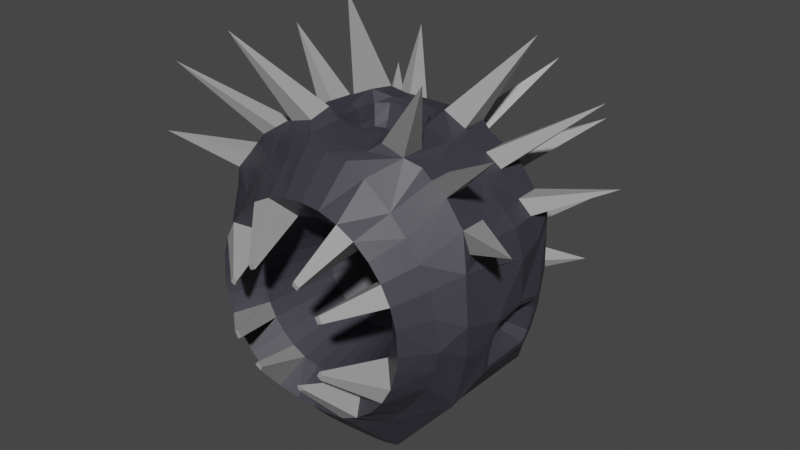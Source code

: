 # Source: spikedchassismodel.blend  (saved by Blender 3.5.10; exported with 4.5.12 LTS)
import bpy
from mathutils import Matrix  # noqa: F401  (used for matrix-valued properties, if any)

bpy.ops.wm.read_factory_settings(use_empty=True)
scene = bpy.context.scene
scene.name = 'Scene'

# ---- collections
col_collection = bpy.data.collections.new('Collection'); scene.collection.children.link(col_collection)

# ---- materials (node trees are filled in below, after node groups)
mat_body = bpy.data.materials.new('Body')
mat_body.use_transparent_shadow = False
mat_trim = bpy.data.materials.new('Trim')
mat_trim.use_transparent_shadow = False
mat_highlight = bpy.data.materials.new('Highlight')
mat_highlight.use_transparent_shadow = False

# ---- material node trees
mat_body.use_nodes = True; mat_body.node_tree.nodes.clear()
_N = mat_body.node_tree.nodes; _L = mat_body.node_tree.links
n0 = _N.new('ShaderNodeBsdfPrincipled'); n0.name = 'Principled BSDF'; n0.location = (10, 300)
n0.distribution = 'GGX'
n0.subsurface_method = 'RANDOM_WALK_SKIN'
n0.inputs[0].default_value = (0.04034, 0.03863, 0.05221, 1.0)
n0.inputs[3].default_value = 1.45
n0.inputs[27].default_value = (0.0, 0.0, 0.0, 1.0)
n0.inputs[28].default_value = 1.0
n1 = _N.new('ShaderNodeOutputMaterial'); n1.name = 'Material Output'; n1.location = (300, 300)
_L.new(n0.outputs[0], n1.inputs[0])
n1.is_active_output = True
mat_trim.use_nodes = True; mat_trim.node_tree.nodes.clear()
_N = mat_trim.node_tree.nodes; _L = mat_trim.node_tree.links
n0 = _N.new('ShaderNodeBsdfPrincipled'); n0.name = 'Principled BSDF'; n0.location = (10, 300)
n0.distribution = 'GGX'
n0.subsurface_method = 'RANDOM_WALK_SKIN'
n0.inputs[0].default_value = (0.3506, 0.3506, 0.3506, 1.0)
n0.inputs[3].default_value = 1.45
n0.inputs[27].default_value = (0.0, 0.0, 0.0, 1.0)
n0.inputs[28].default_value = 1.0
n1 = _N.new('ShaderNodeOutputMaterial'); n1.name = 'Material Output'; n1.location = (300, 300)
_L.new(n0.outputs[0], n1.inputs[0])
n1.is_active_output = True
mat_highlight.use_nodes = True; mat_highlight.node_tree.nodes.clear()
_N = mat_highlight.node_tree.nodes; _L = mat_highlight.node_tree.links
n0 = _N.new('ShaderNodeBsdfPrincipled'); n0.name = 'Principled BSDF'; n0.location = (10, 300)
n0.distribution = 'GGX'
n0.subsurface_method = 'RANDOM_WALK_SKIN'
n0.inputs[0].default_value = (0.003476, 0.0, 0.8, 1.0)
n0.inputs[3].default_value = 1.45
n0.inputs[27].default_value = (0.0, 0.0, 0.0, 1.0)
n0.inputs[28].default_value = 1.0
n1 = _N.new('ShaderNodeOutputMaterial'); n1.name = 'Material Output'; n1.location = (300, 300)
_L.new(n0.outputs[0], n1.inputs[0])
n1.is_active_output = True

# ---- world
world_world = bpy.data.worlds.new('World'); scene.world = world_world
world_world.use_nodes = True; world_world.node_tree.nodes.clear()
_N = world_world.node_tree.nodes; _L = world_world.node_tree.links
n0 = _N.new('ShaderNodeOutputWorld'); n0.name = 'World Output'; n0.location = (300, 300)
n1 = _N.new('ShaderNodeBackground'); n1.name = 'Background'; n1.location = (10, 300)
n1.inputs[0].default_value = (0.05088, 0.05088, 0.05088, 1.0)
_L.new(n1.outputs[0], n0.inputs[0])
n0.is_active_output = True
world_world.color = (0.05088, 0.05088, 0.05088)
world_world.use_sun_shadow = False
world_world.sun_shadow_jitter_overblur = 0.0

# ---- meshes
me_cylinder = bpy.data.meshes.new('Cylinder')
me_cylinder.from_pydata([(-0.0009031, -0.5736, 1.134), (-0.0009031, -0.6261, 0.6733), (-0.9358, -0.5833, 0.03332), (-0.5895, -0.6261, 0.0647), (-0.8988, -0.5809, 0.2597), (-0.5781, -0.6261, 0.193), (-0.8431, -0.5779, 0.4328), (-0.5441, -0.6261, 0.3049), (-0.7605, -0.5742, 0.5905), (-0.489, -0.6261, 0.4081), (-0.6518, -0.5736, 0.7348), (-0.4148, -0.6261, 0.4985), (-0.5266, -0.5736, 0.8681), (-0.3243, -0.6261, 0.5728), (-0.3204, -0.5736, 1.038), (-0.2211, -0.6261, 0.6279), (-0.173, -0.5736, 1.116), (-0.1092, -0.6261, 0.6619), (-0.0009031, -0.4634, 1.161), (-0.8528, -0.1293, -0.07301), (-0.8683, -0.1291, 0.02564), (-0.8756, -0.11, 0.08145), (-0.9313, -0.3695, 0.7992), (-0.7923, -0.3584, 0.9734), (-0.5899, -0.343, 1.109), (-0.4799, -0.3898, 1.16), (-0.2387, -0.4634, 1.161), (-0.0009031, -0.8106, 0.8666), (-0.7828, -0.8106, 0.04458), (-0.7676, -0.8106, 0.2307), (-0.7227, -0.8106, 0.3789), (-0.6497, -0.8106, 0.5155), (-0.5514, -0.8106, 0.6352), (-0.4317, -0.8106, 0.7335), (-0.2951, -0.8106, 0.8065), (-0.1469, -0.8106, 0.8514), (-0.0009776, 0.04257, 0.3187), (-0.2422, 0.04257, 0.08083), (-0.2375, 0.04257, 0.1238), (-0.2237, 0.04257, 0.1692), (-0.2014, 0.04257, 0.2111), (-0.1712, 0.04257, 0.2478), (-0.1345, 0.04257, 0.2779), (-0.09267, 0.04257, 0.3003), (-0.04725, 0.04257, 0.3141), (-0.3786, -1.081, 0.3141), (-0.4046, -1.081, 0.2654), (-0.1773, -1.081, 0.4822), (-0.2245, -1.081, 0.457), (-0.3472, -1.081, 0.2931), (-0.3697, -1.081, 0.251), (-0.1633, -1.081, 0.4484), (-0.2042, -1.081, 0.4265), (-0.001313, -0.6362, -0.8736), (-0.0009031, -0.6055, -0.5202), (-0.8984, -0.5986, -0.118), (-0.5781, -0.6261, -0.03987), (-0.8419, -0.577, -0.2788), (-0.5441, -0.6261, -0.1518), (-0.7351, -0.5635, -0.4332), (-0.489, -0.6261, -0.255), (-0.6259, -0.5678, -0.5731), (-0.4148, -0.6261, -0.3454), (-0.5106, -0.5877, -0.7052), (-0.3243, -0.6261, -0.4196), (-0.3465, -0.6548, -0.8105), (-0.2211, -0.624, -0.4748), (-0.1722, -0.6387, -0.849), (-0.1092, -0.6119, -0.5088), (-0.001896, -0.4375, -1.074), (-0.8451, -0.1102, -0.1673), (-0.5073, -0.3745, -0.9702), (-0.4185, -0.3773, -1.075), (-0.2205, -0.4233, -1.074), (-0.0009031, -0.7707, -0.7146), (-0.7676, -0.8106, -0.07757), (-0.7227, -0.8106, -0.2258), (-0.6497, -0.8106, -0.3624), (-0.5514, -0.8106, -0.4821), (-0.4317, -0.8106, -0.5804), (-0.2951, -0.8049, -0.6534), (-0.1469, -0.7824, -0.6992), (-0.0009776, 0.04257, -0.1656), (-0.2375, 0.04257, 0.02932), (-0.2237, 0.04257, -0.01611), (-0.2014, 0.04257, -0.05798), (-0.1712, 0.04257, -0.09468), (-0.1345, 0.04257, -0.1248), (-0.09267, 0.04257, -0.1472), (-0.04725, 0.04257, -0.161), (-0.3786, -1.081, -0.1609), (-0.4046, -1.081, -0.1123), (-0.1773, -1.081, -0.3291), (-0.2245, -1.081, -0.3039), (-0.3472, -1.081, -0.14), (-0.3697, -1.081, -0.09785), (-0.1633, -1.081, -0.2953), (-0.2042, -1.081, -0.2734), (-0.4176, -0.1315, 0.1612), (-0.426, -0.1315, 0.08083), (-0.393, -0.1315, 0.2426), (-0.3529, -0.1315, 0.3176), (-0.2989, -0.1315, 0.3833), (-0.2332, -0.1315, 0.4373), (-0.1582, -0.1315, 0.4773), (-0.0768, -0.1315, 0.502), (-0.0009776, -0.1315, 0.5104), (-0.4176, -0.1315, -0.008071), (-0.393, -0.1315, -0.08945), (-0.3529, -0.1315, -0.1644), (-0.2989, -0.1315, -0.2302), (-0.2332, -0.1315, -0.2841), (-0.1582, -0.1315, -0.3242), (-0.0768, -0.1315, -0.3489), (-0.0009776, -0.1315, -0.3572), (-0.0009226, 0.5057, 1.162), (-0.8528, 0.1714, -0.1111), (-0.8683, 0.1712, 0.02564), (-0.8756, 0.1521, 0.08145), (-0.9308, 0.4116, 0.7985), (-0.7955, 0.4118, 0.9704), (-0.5893, 0.3851, 1.109), (-0.4841, 0.4325, 1.161), (-0.2387, 0.5051, 1.159), (-0.001313, 0.478, -1.041), (-0.8451, 0.1523, -0.1673), (-0.8093, 0.3983, -0.6128), (-0.7277, 0.3983, -0.7088), (-0.6135, 0.3983, -0.8431), (-0.4816, 0.3951, -0.9984), (-0.2202, 0.4623, -1.033), (-0.0008011, 0.5764, 1.123), (-0.7112, 0.6274, 0.1865), (-0.7049, 0.6178, 0.3794), (-0.6639, 0.6072, 0.5633), (-0.5946, 0.5981, 0.7321), (-0.5053, 0.5919, 0.8809), (-0.397, 0.5869, 1.003), (-0.2735, 0.5832, 1.094), (-0.1394, 0.5782, 1.117), (-0.0005717, 0.6578, -0.795), (-0.6621, 0.6336, -0.006555), (-0.6249, 0.6381, -0.1909), (-0.5661, 0.6429, -0.36), (-0.5027, 0.6492, -0.5051), (-0.3985, 0.6573, -0.6312), (-0.2727, 0.657, -0.7206), (-0.1388, 0.6575, -0.7762), (-1.038, -0.4335, -0.03382), (-1.063, -0.4745, 0.2143), (-1.009, -0.4343, 0.5511), (-0.8854, -0.3625, -0.5252), (-0.9673, 0.4625, -0.104), (-1.004, 0.4786, 0.2145), (-1.003, 0.4699, 0.559), (-0.8848, 0.3983, -0.5239), (-1.052, -0.252, -0.09954), (-1.081, -0.2516, 0.03016), (-1.106, -0.2101, 0.1457), (-1.009, -0.2105, -0.2942), (-1.037, 0.2941, -0.1723), (-1.082, 0.2938, 0.02993), (-1.107, 0.2523, 0.1455), (-1.01, 0.2527, -0.2924), (-1.054, -0.2081, -0.09443), (-1.08, -0.2078, 0.02492), (-1.098, -0.1773, 0.1097), (-1.019, -0.1777, -0.2522), (-1.039, 0.2502, -0.1671), (-1.081, 0.2499, 0.02473), (-1.099, 0.2195, 0.1095), (-1.02, 0.2198, -0.2523), (-0.9501, 0.02332, 0.8004), (-1.12, 0.0263, 0.5017), (-0.7806, 0.02317, 0.9791), (-0.5899, 0.02326, 1.109), (-0.54, 0.02329, 1.161), (-1.117, 0.02279, 0.1922), (-1.109, 0.02279, 0.1562), (-0.8777, 0.02307, 0.1392), (-0.3028, -0.3898, 1.211), (-0.1107, -0.4634, 1.161), (-0.3139, 0.4325, 1.213), (-0.1107, 0.5054, 1.161), (-0.4852, 0.2295, 1.162), (-0.1929, 0.303, 1.199), (-0.0008951, 0.3326, 1.196), (-0.4811, -0.2137, 1.162), (-0.1928, -0.2435, 1.197), (-0.0009031, -0.2738, 1.197), (-0.3164, 0.02327, 1.197), (-0.3029, -0.2137, 1.252), (-0.08416, -0.2738, 1.197), (-0.08413, 0.3324, 1.195), (-0.3139, 0.2295, 1.248), (-0.1412, -0.1203, 1.023), (-0.001578, -0.1203, 1.014), (0.0003141, 0.02324, 1.014), (-0.1412, 0.1666, 1.023), (-0.001579, 0.1666, 1.014), (-0.2101, 0.02325, 1.028), (-0.2101, -0.0726, 1.028), (-0.05829, -0.1203, 1.018), (-0.05829, 0.1666, 1.018), (-0.21, 0.1322, 1.028), (-0.255, -0.1201, 1.174), (-0.2549, 0.1852, 1.174), (-0.2729, 0.02326, 1.174), (-0.1696, -0.1968, 1.174), (-0.06674, -0.213, 1.174), (-0.0009031, -0.213, 1.174), (-0.1696, 0.2494, 1.174), (-0.06674, 0.2656, 1.174), (-0.0009031, 0.2656, 1.174), (-0.2419, 0.02326, 1.067), (-0.06231, -0.1666, 1.067), (-0.1554, 0.208, 1.067), (-0.0009031, 0.2161, 1.067), (-0.2329, -0.09632, 1.067), (-0.2327, 0.1587, 1.067), (-0.1554, -0.1585, 1.067), (-0.0009031, -0.1666, 1.067), (-0.06231, 0.2161, 1.067), (-0.0008011, 0.7207, 1.053), (-0.5379, 0.8489, 0.3505), (-0.5284, 0.8298, 0.4835), (-0.4988, 0.8084, 0.6106), (-0.4358, 0.7504, 0.731), (-0.3834, 0.7125, 0.8356), (-0.3174, 0.6873, 0.9547), (-0.2045, 0.7007, 1.037), (-0.1042, 0.718, 1.049), (-0.0008011, 0.9349, -0.3287), (-0.5172, 0.8656, 0.2171), (-0.4608, 0.8804, 0.08962), (-0.409, 0.8945, -0.02723), (-0.3481, 0.9082, -0.13), (-0.285, 0.9197, -0.2122), (-0.2037, 0.9282, -0.2743), (-0.1039, 0.9332, -0.3155), (-0.0008011, 0.8906, 0.9363), (-0.2679, 0.9725, 0.6035), (-0.2629, 0.9563, 0.6689), (-0.2478, 0.9403, 0.731), (-0.2232, 0.9259, 0.7881), (-0.1899, 0.9138, 0.8386), (-0.1492, 0.904, 0.8801), (-0.1028, 0.8966, 0.9109), (-0.05238, 0.8921, 0.9299), (-0.0008011, 1.049, 0.2693), (-0.2629, 0.9875, 0.5379), (-0.2478, 1.001, 0.4751), (-0.2232, 1.014, 0.4175), (-0.1899, 1.026, 0.367), (-0.1492, 1.036, 0.3255), (-0.1028, 1.043, 0.2947), (-0.05238, 1.048, 0.2757), (-0.7976, -0.6101, 1.765), (-0.8023, 0.5341, 1.779), (-0.7944, 0.2113, 0.9691), (-0.6712, 0.4096, 1.054), (-0.6753, -0.3564, 1.052), (-0.5896, 0.2031, 1.109), (-0.7915, -0.1806, 0.9724), (-0.5902, -0.161, 1.11), (-0.6751, -0.1796, 1.052), (-0.6709, 0.2102, 1.053), (-1.326, 0.5334, 1.452), (-1.321, -0.6311, 1.453), (-1.015, -0.4069, 0.6806), (-1.014, 0.4489, 0.6801), (-0.9349, 0.2163, 0.7994), (-1.072, -0.2165, 0.5421), (-0.9352, -0.1742, 0.8003), (-1.076, 0.2618, 0.5377), (-1.053, 0.02333, 0.7073), (-1.023, -0.1928, 0.6969), (-1.024, 0.235, 0.696), (-1.472, -0.642, 0.9105), (-1.477, 0.5443, 0.909), (-0.3271, -0.4084, -1.074), (-0.1112, -0.4304, -1.074), (-0.3252, 0.4411, -1.03), (-0.1108, 0.4707, -1.036), (-0.4162, 0.02274, -1.076), (-0.2808, 0.02311, -1.119), (-0.1896, 0.3256, -1.12), (-0.0007732, 0.3254, -1.12), (-0.4159, 0.2718, -1.076), (-0.2808, 0.2429, -1.115), (-0.0952, 0.3255, -1.12), (-0.0007734, -0.2842, -1.12), (-0.4166, -0.2292, -1.077), (-0.1896, -0.2846, -1.12), (-0.2808, -0.1997, -1.12), (-0.0952, -0.2843, -1.12), (-0.1354, -0.195, -0.8854), (-0.1354, 0.0229, -0.8854), (-0.0005523, 0.2383, -0.8854), (-0.0005523, 0.0229, -0.8854), (-0.2005, -0.1432, -0.8854), (-0.2005, 0.0229, -0.8854), (-0.06797, -0.1951, -0.8854), (-0.06797, 0.0229, -0.8854), (-0.1354, 0.2383, -0.8854), (-0.2005, 0.1862, -0.8854), (-0.06797, 0.2385, -0.8854), (-0.0005523, -0.1949, -0.8854), (-0.2395, 0.2131, -0.989), (-0.0006597, 0.2701, -0.9798), (-0.0006597, -0.2257, -0.9802), (-0.0812, -0.2258, -0.9825), (-0.1617, 0.2703, -0.9886), (-0.0812, 0.2702, -0.9821), (-0.2395, 0.023, -0.9759), (-0.2395, -0.1698, -0.9892), (-0.1617, -0.2258, -0.9889), (-0.2395, 0.2137, -1.095), (-0.0006597, -0.2413, -1.093), (-0.1617, 0.2822, -1.097), (-0.2395, 0.023, -1.091), (-0.2395, -0.171, -1.098), (-0.1617, -0.2406, -1.098), (-0.0006597, 0.2827, -1.093), (-0.0812, -0.2413, -1.094), (-0.0812, 0.2827, -1.094), (-0.9422, 1.263, 1.035), (-0.6082, 1.13, 1.437), (-0.1203, 0.8001, -0.5021), (-0.2355, 0.7996, -0.4167), (-0.6265, 0.7382, 0.2685), (-0.6199, 0.7238, 0.4315), (-0.0008011, 0.7976, -0.5615), (-0.5662, 0.7496, 0.1053), (-0.5831, 0.7078, 0.587), (-0.4958, 0.7593, -0.05064), (-0.5155, 0.6736, 0.7316), (-0.4375, 0.7689, -0.1907), (-0.3863, 0.7828, -0.2672), (-0.3332, 0.7935, -0.3399), (-0.9284, 1.338, 0.4263), (-0.8203, 1.355, -0.1592), (-0.4042, 1.383, -0.6497)], [], [(2, 28, 29, 4), (4, 29, 30, 6), (6, 30, 31, 8), (8, 31, 32, 10), (10, 32, 33, 12), (12, 33, 34, 14), (14, 34, 35, 16), (16, 35, 27, 0), (4, 6, 150, 149), (14, 16, 26, 180, 25), (6, 8, 22, 269, 150), (16, 0, 18, 181, 26), (8, 10, 23, 22), (10, 12, 24, 261, 23), (2, 4, 149, 148), (12, 14, 25, 24), (3, 5, 29, 28), (5, 7, 30, 29), (7, 9, 49, 50), (9, 11, 32, 31), (11, 13, 33, 32), (15, 34, 47, 51), (15, 17, 35, 34), (17, 1, 27, 35), (5, 3, 99, 98), (7, 5, 98, 100), (9, 7, 100, 101), (11, 9, 101, 102), (13, 11, 102, 103), (15, 13, 103, 104), (17, 15, 104, 105), (1, 17, 105, 106), (50, 49, 45, 46), (52, 51, 47, 48), (30, 7, 50, 46), (31, 30, 46, 45), (34, 33, 48, 47), (13, 15, 51, 52), (33, 13, 52, 48), (9, 31, 45, 49), (2, 55, 75, 28), (55, 57, 76, 75), (57, 59, 77, 76), (59, 61, 78, 77), (61, 63, 79, 78), (63, 65, 80, 79), (65, 67, 81, 80), (67, 53, 74, 81), (290, 286, 130, 283, 124, 287), (65, 72, 280, 73, 281, 69, 53, 67), (2, 148, 151, 55), (63, 71, 72, 65), (3, 28, 75, 56), (56, 75, 76, 58), (58, 95, 94, 60), (60, 77, 78, 62), (62, 78, 79, 64), (66, 96, 92, 80), (66, 80, 81, 68), (68, 81, 74, 54), (56, 107, 99, 3), (58, 108, 107, 56), (60, 109, 108, 58), (62, 110, 109, 60), (64, 111, 110, 62), (66, 112, 111, 64), (68, 113, 112, 66), (54, 114, 113, 68), (95, 91, 90, 94), (97, 93, 92, 96), (76, 91, 95, 58), (77, 90, 91, 76), (80, 92, 93, 79), (64, 97, 96, 66), (79, 93, 97, 64), (60, 94, 90, 77), (37, 38, 98, 99), (38, 39, 100, 98), (39, 40, 101, 100), (40, 41, 102, 101), (41, 42, 103, 102), (42, 43, 104, 103), (43, 44, 105, 104), (44, 36, 106, 105), (83, 37, 99, 107), (84, 83, 107, 108), (85, 84, 108, 109), (86, 85, 109, 110), (87, 86, 110, 111), (88, 87, 111, 112), (89, 88, 112, 113), (82, 89, 113, 114), (119, 270, 279), (172, 174, 259, 120, 119, 271), (266, 262, 121, 260), (175, 176, 184, 122, 121, 262), (194, 185, 123, 182), (289, 288, 129, 282), (122, 182, 123, 139, 138), (202, 196, 197, 199, 203, 198, 204, 200, 201, 195), (123, 183, 115, 131, 139), (152, 153, 133, 132), (124, 283, 130, 147, 140), (155, 152, 132, 141), (153, 154, 134, 133), (126, 155, 141, 142), (154, 270, 119, 135, 134), (127, 126, 142, 143), (119, 120, 136, 135), (128, 127, 143, 144), (120, 260, 121, 137, 136), (129, 128, 144, 145), (121, 122, 138, 137), (70, 19, 20, 21, 179, 118, 117, 116, 125), (157, 156, 148, 149), (158, 157, 149, 150), (156, 159, 151, 148), (160, 161, 153, 152), (161, 162, 154, 153), (163, 160, 152, 155), (177, 158, 150, 272, 173), (165, 164, 156, 157), (166, 165, 157, 158), (164, 167, 159, 156), (168, 169, 161, 160), (169, 170, 162, 161), (171, 168, 160, 163), (178, 166, 158, 177), (167, 171, 163, 159), (20, 19, 164, 165), (21, 20, 165, 166), (19, 70, 167, 164), (116, 117, 169, 168), (117, 118, 170, 169), (125, 116, 168, 171), (179, 21, 166, 178), (70, 125, 171, 167), (118, 179, 178, 170), (170, 178, 177, 162), (162, 177, 173, 274, 154), (214, 218, 201, 200), (222, 216, 198, 203), (24, 25, 187, 176, 175, 264), (22, 23, 263, 174, 172, 273), (276, 273, 172, 275), (187, 191, 190, 176), (180, 191, 257), (180, 26, 188, 191), (218, 220, 195, 201), (26, 181, 192, 188), (181, 18, 189, 192), (219, 214, 200, 204), (220, 215, 202, 195), (182, 122, 258), (176, 190, 194, 184), (215, 221, 196, 202), (217, 222, 203, 199), (216, 219, 204, 198), (185, 194, 206, 211), (186, 193, 212, 213), (192, 189, 210, 209), (188, 192, 209, 208), (194, 190, 207, 206), (191, 188, 208, 205), (193, 185, 211, 212), (190, 191, 205, 207), (211, 206, 219, 216), (213, 212, 222, 217), (209, 210, 221, 215), (208, 209, 215, 220), (206, 207, 214, 219), (205, 208, 220, 218), (212, 211, 216, 222), (207, 205, 218, 214), (138, 139, 231, 230), (328, 329, 238, 239), (139, 131, 223, 231), (329, 339, 342), (332, 328, 239, 232), (333, 330, 224, 233), (331, 334, 226, 225), (335, 333, 233, 234), (334, 336, 227, 226), (337, 335, 341), (135, 136, 326), (338, 337, 235, 236), (136, 137, 229, 228), (339, 338, 236, 237), (137, 138, 327), (339, 237, 342), (37, 83, 84, 85, 86, 87, 88, 89, 82, 36, 44, 43, 42, 41, 40, 39, 38), (235, 234, 251, 252), (227, 228, 245, 244), (236, 235, 252, 253), (228, 229, 246, 245), (237, 236, 253, 254), (229, 230, 247, 246), (238, 237, 254, 255), (230, 231, 248, 247), (239, 238, 255, 256), (231, 223, 240, 248), (224, 225, 242, 241), (232, 239, 256, 249), (233, 224, 241, 250), (225, 226, 243, 242), (234, 233, 250, 251), (226, 227, 244, 243), (241, 242, 243, 244, 245, 246, 247, 248, 240, 249, 256, 255, 254, 253, 252, 251, 250), (184, 194, 258), (187, 25, 257), (191, 187, 257), (25, 180, 257), (261, 265, 268), (194, 182, 258), (122, 184, 258), (261, 24, 264, 265), (120, 259, 267), (23, 261, 268), (259, 266, 267), (266, 260, 267), (260, 120, 267), (265, 263, 268), (263, 23, 268), (272, 276, 275, 173), (150, 269, 276, 272), (277, 271, 279), (274, 277, 270, 154), (173, 275, 277, 274), (275, 172, 271, 277), (273, 276, 278), (276, 269, 278), (271, 119, 279), (22, 273, 278), (270, 277, 279), (269, 22, 278), (286, 289, 282, 130), (314, 308, 305, 301), (294, 292, 284, 285), (308, 312, 304, 305), (313, 309, 298, 306), (310, 311, 302, 307), (285, 284, 288, 289), (312, 313, 306, 304), (281, 73, 293, 295), (69, 281, 295, 291), (280, 72, 292, 294), (73, 280, 294, 293), (296, 300, 301, 297), (307, 302, 303, 299), (302, 296, 297, 303), (299, 303, 306, 298), (297, 301, 305, 304), (303, 297, 304, 306), (315, 314, 301, 300), (316, 315, 300, 296), (311, 316, 296, 302), (324, 322, 316, 311), (322, 321, 315, 316), (321, 320, 314, 315), (319, 325, 313, 312), (318, 324, 311, 310), (325, 323, 309, 313), (317, 319, 312, 308), (320, 317, 308, 314), (285, 289, 317, 320), (289, 286, 319, 317), (290, 287, 323, 325), (291, 295, 324, 318), (286, 290, 325, 319), (294, 285, 320, 321), (293, 294, 321, 322), (295, 293, 322, 324), (229, 137, 327), (136, 228, 326), (227, 336, 135, 326), (138, 230, 327), (230, 229, 327), (228, 227, 326), (146, 145, 339, 329), (145, 144, 338, 339), (144, 143, 337, 338), (143, 142, 335, 337), (134, 135, 336, 334), (142, 141, 333, 335), (133, 134, 334, 331), (141, 132, 330, 333), (140, 147, 328, 332), (132, 133, 331, 330), (147, 146, 329, 328), (331, 225, 340), (224, 330, 340), (238, 329, 342), (235, 337, 341), (237, 238, 342), (234, 235, 341), (335, 234, 341), (225, 224, 340), (330, 331, 340), (284, 292, 72, 71, 151, 159, 163, 155, 126, 127, 128, 129, 288), (55, 151, 71, 63, 61, 59, 57), (282, 129, 145, 146), (265, 264, 175, 262, 266, 259, 174, 263), (193, 186, 115, 183, 123, 185), (147, 130, 282, 146)])
me_cylinder.polygons.foreach_set('material_index', [0, 0, 0, 0, 0, 0, 0, 0, 0, 0, 0, 0, 0, 0, 0, 0, 0, 0, 1, 0, 0, 1, 0, 0, 0, 0, 0, 0, 0, 0, 0, 0, 1, 1, 1, 1, 1, 1, 1, 1, 0, 0, 0, 0, 0, 0, 0, 0, 0, 0, 0, 0, 0, 0, 1, 0, 0, 1, 0, 0, 0, 0, 0, 0, 0, 0, 0, 0, 1, 1, 1, 1, 1, 1, 1, 1, 0, 0, 0, 0, 0, 0, 0, 0, 0, 0, 0, 0, 0, 0, 0, 0, 1, 0, 0, 0, 0, 0, 0, 0, 0, 0, 0, 0, 0, 0, 0, 0, 0, 0, 0, 0, 0, 0, 0, 0, 0, 0, 0, 0, 0, 0, 0, 0, 0, 0, 0, 0, 0, 0, 0, 0, 0, 0, 0, 0, 0, 0, 0, 0, 0, 0, 0, 0, 0, 0, 1, 0, 0, 0, 0, 0, 0, 1, 0, 0, 0, 0, 0, 0, 0, 0, 0, 0, 0, 0, 0, 0, 0, 0, 0, 0, 0, 0, 0, 0, 0, 1, 0, 0, 0, 0, 0, 1, 1, 0, 0, 0, 1, 1, 0, 0, 0, 0, 0, 0, 0, 0, 0, 0, 0, 0, 0, 0, 0, 0, 0, 0, 1, 1, 1, 1, 1, 1, 1, 0, 1, 1, 1, 1, 1, 1, 1, 0, 0, 1, 0, 0, 0, 1, 1, 1, 1, 1, 1, 0, 0, 0, 0, 0, 0, 0, 0, 0, 0, 0, 0, 0, 0, 0, 0, 0, 0, 0, 0, 0, 0, 0, 0, 0, 0, 0, 0, 0, 0, 0, 0, 0, 0, 0, 0, 0, 1, 1, 1, 1, 1, 1, 0, 0, 0, 0, 0, 0, 0, 0, 0, 0, 0, 1, 1, 1, 1, 1, 1, 1, 1, 1, 0, 0, 0, 0, 0, 0])
_uv = me_cylinder.uv_layers.new(name='UVMap')
_uv.uv.foreach_set('vector', [0.25, 0.5, 0.25, 1.0, 0.2188, 1.0, 0.2188, 0.5, 0.2188, 0.5, 0.2188, 1.0, 0.1875, 1.0, 0.1875, 0.5, 0.1875, 0.5, 0.1875, 1.0, 0.1562, 1.0, 0.1562, 0.5, 0.1562, 0.5, 0.1562, 1.0, 0.125, 1.0, 0.125, 0.5, 0.125, 0.5, 0.125, 1.0, 0.09375, 1.0, 0.09375, 0.5, 0.09375, 0.5, 0.09375, 1.0, 0.0625, 1.0, 0.0625, 0.5, 0.0625, 0.5, 0.0625, 1.0, 0.03125, 1.0, 0.03125, 0.5, 0.03125, 0.5, 0.03125, 1.0, 0.0, 1.0, 0.0, 0.5, 0.2188, 0.5, 0.1875, 0.5, 0.1875, 0.5, 0.2188, 0.5, 0.0625, 0.5, 0.03125, 0.5, 0.03125, 0.5, 0.04688, 0.5, 0.0625, 0.5, 0.1875, 0.5, 0.1562, 0.5, 0.1562, 0.5, 0.1719, 0.5, 0.1875, 0.5, 0.03125, 0.5, 0.0, 0.5, 0.0, 0.5, 0.01562, 0.5, 0.03125, 0.5, 0.1562, 0.5, 0.125, 0.5, 0.125, 0.5, 0.1562, 0.5, 0.125, 0.5, 0.09375, 0.5, 0.09375, 0.5, 0.1094, 0.5, 0.125, 0.5, 0.25, 0.5, 0.2188, 0.5, 0.2188, 0.5, 0.25, 0.5, 0.09375, 0.5, 0.0625, 0.5, 0.0625, 0.5, 0.09375, 0.5, 0.04219, 0.25, 0.04619, 0.2905, 0.01461, 0.2968, 0.01, 0.25, 0.04619, 0.2905, 0.05801, 0.3295, 0.02827, 0.3418, 0.01461, 0.2968, 0.05801, 0.3295, 0.07721, 0.3655, 0.07721, 0.3655, 0.05801, 0.3295, 0.07721, 0.3655, 0.1031, 0.3969, 0.08029, 0.4197, 0.05045, 0.3833, 0.1031, 0.3969, 0.1345, 0.4228, 0.1167, 0.4496, 0.08029, 0.4197, 0.1705, 0.442, 0.1582, 0.4717, 0.1582, 0.4717, 0.1705, 0.442, 0.1705, 0.442, 0.2095, 0.4538, 0.2032, 0.4854, 0.1582, 0.4717, 0.2095, 0.4538, 0.25, 0.4578, 0.25, 0.49, 0.2032, 0.4854, 0.04619, 0.2905, 0.04219, 0.25, 0.04219, 0.25, 0.04619, 0.2905, 0.05801, 0.3295, 0.04619, 0.2905, 0.04619, 0.2905, 0.05801, 0.3295, 0.07721, 0.3655, 0.05801, 0.3295, 0.05801, 0.3295, 0.07721, 0.3655, 0.1031, 0.3969, 0.07721, 0.3655, 0.07721, 0.3655, 0.1031, 0.3969, 0.1345, 0.4228, 0.1031, 0.3969, 0.1031, 0.3969, 0.1345, 0.4228, 0.1705, 0.442, 0.1345, 0.4228, 0.1345, 0.4228, 0.1705, 0.442, 0.2095, 0.4538, 0.1705, 0.442, 0.1705, 0.442, 0.2095, 0.4538, 0.25, 0.4578, 0.2095, 0.4538, 0.2095, 0.4538, 0.25, 0.4578, 0.05801, 0.3295, 0.07721, 0.3655, 0.05045, 0.3833, 0.02827, 0.3418, 0.1345, 0.4228, 0.1705, 0.442, 0.1582, 0.4717, 0.1167, 0.4496, 0.02827, 0.3418, 0.05801, 0.3295, 0.05801, 0.3295, 0.02827, 0.3418, 0.1562, 1.0, 0.1875, 1.0, 0.1875, 1.0, 0.1562, 1.0, 0.0625, 1.0, 0.09375, 1.0, 0.09375, 1.0, 0.0625, 1.0, 0.1345, 0.4228, 0.1705, 0.442, 0.1705, 0.442, 0.1345, 0.4228, 0.1167, 0.4496, 0.1345, 0.4228, 0.1345, 0.4228, 0.1167, 0.4496, 0.07721, 0.3655, 0.05045, 0.3833, 0.05045, 0.3833, 0.07721, 0.3655, 0.25, 0.5, 0.2188, 0.5, 0.2188, 1.0, 0.25, 1.0, 0.2188, 0.5, 0.1875, 0.5, 0.1875, 1.0, 0.2188, 1.0, 0.1875, 0.5, 0.1562, 0.5, 0.1562, 1.0, 0.1875, 1.0, 0.1562, 0.5, 0.125, 0.5, 0.125, 1.0, 0.1562, 1.0, 0.125, 0.5, 0.09375, 0.5, 0.09375, 1.0, 0.125, 1.0, 0.09375, 0.5, 0.0625, 0.5, 0.0625, 1.0, 0.09375, 1.0, 0.0625, 0.5, 0.03125, 0.5, 0.03125, 1.0, 0.0625, 1.0, 0.03125, 0.5, 0.0, 0.5, 0.0, 1.0, 0.03125, 1.0, 0.01562, 0.5, 0.03125, 0.5, 0.03125, 0.5, 0.01562, 0.5, 0.0, 0.5, 0.0, 0.5, 0.0625, 0.5, 0.0625, 0.5, 0.04688, 0.5, 0.03125, 0.5, 0.01562, 0.5, 0.0, 0.5, 0.0, 0.5, 0.03125, 0.5, 0.25, 0.5, 0.25, 0.5, 0.2188, 0.5, 0.2188, 0.5, 0.09375, 0.5, 0.09375, 0.5, 0.0625, 0.5, 0.0625, 0.5, 0.04219, 0.25, 0.01, 0.25, 0.01461, 0.2968, 0.04619, 0.2905, 0.04619, 0.2905, 0.01461, 0.2968, 0.02827, 0.3418, 0.05801, 0.3295, 0.05801, 0.3295, 0.05801, 0.3295, 0.07721, 0.3655, 0.07721, 0.3655, 0.07721, 0.3655, 0.05045, 0.3833, 0.08029, 0.4197, 0.1031, 0.3969, 0.1031, 0.3969, 0.08029, 0.4197, 0.1167, 0.4496, 0.1345, 0.4228, 0.1705, 0.442, 0.1705, 0.442, 0.1582, 0.4717, 0.1582, 0.4717, 0.1705, 0.442, 0.1582, 0.4717, 0.2032, 0.4854, 0.2095, 0.4538, 0.2095, 0.4538, 0.2032, 0.4854, 0.25, 0.49, 0.25, 0.4578, 0.04619, 0.2905, 0.04619, 0.2905, 0.04219, 0.25, 0.04219, 0.25, 0.05801, 0.3295, 0.05801, 0.3295, 0.04619, 0.2905, 0.04619, 0.2905, 0.07721, 0.3655, 0.07721, 0.3655, 0.05801, 0.3295, 0.05801, 0.3295, 0.1031, 0.3969, 0.1031, 0.3969, 0.07721, 0.3655, 0.07721, 0.3655, 0.1345, 0.4228, 0.1345, 0.4228, 0.1031, 0.3969, 0.1031, 0.3969, 0.1705, 0.442, 0.1705, 0.442, 0.1345, 0.4228, 0.1345, 0.4228, 0.2095, 0.4538, 0.2095, 0.4538, 0.1705, 0.442, 0.1705, 0.442, 0.25, 0.4578, 0.25, 0.4578, 0.2095, 0.4538, 0.2095, 0.4538, 0.05801, 0.3295, 0.02827, 0.3418, 0.05045, 0.3833, 0.07721, 0.3655, 0.1345, 0.4228, 0.1167, 0.4496, 0.1582, 0.4717, 0.1705, 0.442, 0.02827, 0.3418, 0.02827, 0.3418, 0.05801, 0.3295, 0.05801, 0.3295, 0.1562, 1.0, 0.1562, 1.0, 0.1875, 1.0, 0.1875, 1.0, 0.0625, 1.0, 0.0625, 1.0, 0.09375, 1.0, 0.09375, 1.0, 0.1345, 0.4228, 0.1345, 0.4228, 0.1705, 0.442, 0.1705, 0.442, 0.1167, 0.4496, 0.1167, 0.4496, 0.1345, 0.4228, 0.1345, 0.4228, 0.07721, 0.3655, 0.07721, 0.3655, 0.05045, 0.3833, 0.05045, 0.3833, 0.05013, 0.2746, 0.05378, 0.2996, 0.04619, 0.2905, 0.04219, 0.25, 0.05378, 0.2996, 0.0646, 0.3335, 0.05801, 0.3295, 0.04619, 0.2905, 0.0646, 0.3335, 0.08214, 0.3658, 0.07721, 0.3655, 0.05801, 0.3295, 0.08214, 0.3658, 0.1057, 0.3943, 0.1031, 0.3969, 0.07721, 0.3655, 0.1057, 0.3943, 0.1342, 0.4179, 0.1345, 0.4228, 0.1031, 0.3969, 0.1342, 0.4179, 0.1665, 0.4354, 0.1705, 0.442, 0.1345, 0.4228, 0.1665, 0.4354, 0.2004, 0.4462, 0.2095, 0.4538, 0.1705, 0.442, 0.2004, 0.4462, 0.2254, 0.4499, 0.25, 0.4578, 0.2095, 0.4538, 0.05378, 0.2996, 0.05013, 0.2746, 0.04219, 0.25, 0.04619, 0.2905, 0.0646, 0.3335, 0.05378, 0.2996, 0.04619, 0.2905, 0.05801, 0.3295, 0.08214, 0.3658, 0.0646, 0.3335, 0.05801, 0.3295, 0.07721, 0.3655, 0.1057, 0.3943, 0.08214, 0.3658, 0.07721, 0.3655, 0.1031, 0.3969, 0.1342, 0.4179, 0.1057, 0.3943, 0.1031, 0.3969, 0.1345, 0.4228, 0.1665, 0.4354, 0.1342, 0.4179, 0.1345, 0.4228, 0.1705, 0.442, 0.2004, 0.4462, 0.1665, 0.4354, 0.1705, 0.442, 0.2095, 0.4538, 0.2254, 0.4499, 0.2004, 0.4462, 0.2095, 0.4538, 0.25, 0.4578, 0.1562, 0.5, 0.1719, 0.5, 0.1562, 0.5, 0.1562, 0.5, 0.125, 0.5, 0.125, 0.5, 0.125, 0.5, 0.1562, 0.5, 0.1562, 0.5, 0.1094, 0.5, 0.09375, 0.5, 0.09375, 0.5, 0.1094, 0.5, 0.09375, 0.5, 0.0625, 0.5, 0.0625, 0.5, 0.0625, 0.5, 0.09375, 0.5, 0.09375, 0.5, 0.04688, 0.5, 0.03125, 0.5, 0.03125, 0.5, 0.04688, 0.5, 0.04688, 0.5, 0.0625, 0.5, 0.0625, 0.5, 0.04688, 0.5, 0.0625, 0.5, 0.04688, 0.5, 0.03125, 0.5, 0.03125, 0.5, 0.0625, 0.5, 0.01562, 0.5, 0.0, 0.5, 0.0, 0.5, 0.0, 0.5, 0.01562, 0.5, 0.03125, 0.5, 0.04688, 0.5, 0.04688, 0.5, 0.04688, 0.5, 0.03125, 0.5, 0.03125, 0.5, 0.01562, 0.5, 0.0, 0.5, 0.0, 0.5, 0.03125, 0.5, 0.25, 0.5, 0.2188, 0.5, 0.2188, 0.5, 0.25, 0.5, 0.0, 0.5, 0.01562, 0.5, 0.03125, 0.5, 0.03125, 0.5, 0.0, 0.5, 0.2188, 0.5, 0.25, 0.5, 0.25, 0.5, 0.2188, 0.5, 0.2188, 0.5, 0.1875, 0.5, 0.1875, 0.5, 0.2188, 0.5, 0.1875, 0.5, 0.2188, 0.5, 0.2188, 0.5, 0.1875, 0.5, 0.1875, 0.5, 0.1719, 0.5, 0.1562, 0.5, 0.1562, 0.5, 0.1875, 0.5, 0.1562, 0.5, 0.1875, 0.5, 0.1875, 0.5, 0.1562, 0.5, 0.1562, 0.5, 0.125, 0.5, 0.125, 0.5, 0.1562, 0.5, 0.125, 0.5, 0.1562, 0.5, 0.1562, 0.5, 0.125, 0.5, 0.125, 0.5, 0.1094, 0.5, 0.09375, 0.5, 0.09375, 0.5, 0.125, 0.5, 0.09375, 0.5, 0.125, 0.5, 0.125, 0.5, 0.09375, 0.5, 0.09375, 0.5, 0.0625, 0.5, 0.0625, 0.5, 0.09375, 0.5, 0.2251, 0.5, 0.229, 0.5, 0.2124, 0.5, 0.2011, 0.5, 0.2011, 0.5, 0.2011, 0.5, 0.2124, 0.5, 0.229, 0.5, 0.2251, 0.5, 0.2149, 0.5, 0.236, 0.5, 0.25, 0.5, 0.2188, 0.5, 0.1952, 0.5, 0.2149, 0.5, 0.2188, 0.5, 0.1875, 0.5, 0.236, 0.5, 0.2237, 0.5, 0.2188, 0.5, 0.25, 0.5, 0.236, 0.5, 0.2149, 0.5, 0.2188, 0.5, 0.25, 0.5, 0.2149, 0.5, 0.1952, 0.5, 0.1875, 0.5, 0.2188, 0.5, 0.2237, 0.5, 0.236, 0.5, 0.25, 0.5, 0.2188, 0.5, 0.1952, 0.5, 0.1952, 0.5, 0.1875, 0.5, 0.1875, 0.5, 0.1875, 0.5, 0.2129, 0.5, 0.2302, 0.5, 0.236, 0.5, 0.2149, 0.5, 0.2, 0.5, 0.2129, 0.5, 0.2149, 0.5, 0.1952, 0.5, 0.2302, 0.5, 0.225, 0.5, 0.2237, 0.5, 0.236, 0.5, 0.2302, 0.5, 0.2129, 0.5, 0.2149, 0.5, 0.236, 0.5, 0.2129, 0.5, 0.2, 0.5, 0.1952, 0.5, 0.2149, 0.5, 0.225, 0.5, 0.2302, 0.5, 0.236, 0.5, 0.2237, 0.5, 0.2, 0.5, 0.2, 0.5, 0.1952, 0.5, 0.1952, 0.5, 0.225, 0.5, 0.225, 0.5, 0.2237, 0.5, 0.2237, 0.5, 0.2124, 0.5, 0.229, 0.5, 0.2302, 0.5, 0.2129, 0.5, 0.2011, 0.5, 0.2124, 0.5, 0.2129, 0.5, 0.2, 0.5, 0.229, 0.5, 0.2251, 0.5, 0.225, 0.5, 0.2302, 0.5, 0.229, 0.5, 0.2124, 0.5, 0.2129, 0.5, 0.2302, 0.5, 0.2124, 0.5, 0.2011, 0.5, 0.2, 0.5, 0.2129, 0.5, 0.2251, 0.5, 0.229, 0.5, 0.2302, 0.5, 0.225, 0.5, 0.2011, 0.5, 0.2011, 0.5, 0.2, 0.5, 0.2, 0.5, 0.2251, 0.5, 0.2251, 0.5, 0.225, 0.5, 0.225, 0.5, 0.2011, 0.5, 0.2011, 0.5, 0.2, 0.5, 0.2, 0.5, 0.2, 0.5, 0.2, 0.5, 0.1952, 0.5, 0.1952, 0.5, 0.1952, 0.5, 0.1952, 0.5, 0.1875, 0.5, 0.1875, 0.5, 0.1875, 0.5, 0.04688, 0.5, 0.04687, 0.5, 0.04688, 0.5, 0.04688, 0.5, 0.01562, 0.5, 0.03125, 0.5, 0.03125, 0.5, 0.01562, 0.5, 0.09375, 0.5, 0.0625, 0.5, 0.0625, 0.5, 0.0625, 0.5, 0.09375, 0.5, 0.09375, 0.5, 0.1562, 0.5, 0.125, 0.5, 0.125, 0.5, 0.125, 0.5, 0.1562, 0.5, 0.1562, 0.5, 0.1719, 0.5, 0.1562, 0.5, 0.1562, 0.5, 0.1719, 0.5, 0.0625, 0.5, 0.04688, 0.5, 0.04688, 0.5, 0.0625, 0.5, 0.04688, 0.5, 0.04688, 0.5, 0.04688, 0.5, 0.04688, 0.5, 0.03125, 0.5, 0.03125, 0.5, 0.04688, 0.5, 0.04687, 0.5, 0.03125, 0.5, 0.03125, 0.5, 0.04688, 0.5, 0.03125, 0.5, 0.01562, 0.5, 0.01562, 0.5, 0.03125, 0.5, 0.01562, 0.5, 0.0, 0.5, 0.0, 0.5, 0.01562, 0.5, 0.04687, 0.5, 0.04688, 0.5, 0.04688, 0.5, 0.04688, 0.5, 0.03125, 0.5, 0.01562, 0.5, 0.01562, 0.5, 0.03125, 0.5, 0.04688, 0.5, 0.0625, 0.5, 0.04688, 0.5, 0.0625, 0.5, 0.04688, 0.5, 0.04688, 0.5, 0.0625, 0.5, 0.01562, 0.5, 0.0, 0.5, 0.0, 0.5, 0.01562, 0.5, 0.0, 0.5, 0.01562, 0.5, 0.01562, 0.5, 0.0, 0.5, 0.03125, 0.5, 0.04687, 0.5, 0.04688, 0.5, 0.03125, 0.5, 0.03125, 0.5, 0.04688, 0.5, 0.04688, 0.5, 0.03125, 0.5, 0.0, 0.5, 0.01562, 0.5, 0.01562, 0.5, 0.0, 0.5, 0.01562, 0.5, 0.0, 0.5, 0.0, 0.5, 0.01562, 0.5, 0.03125, 0.5, 0.01562, 0.5, 0.01562, 0.5, 0.03125, 0.5, 0.04688, 0.5, 0.04688, 0.5, 0.04688, 0.5, 0.04688, 0.5, 0.04688, 0.5, 0.03125, 0.5, 0.03125, 0.5, 0.04687, 0.5, 0.01562, 0.5, 0.03125, 0.5, 0.03125, 0.5, 0.01562, 0.5, 0.04688, 0.5, 0.04688, 0.5, 0.04687, 0.5, 0.04688, 0.5, 0.03125, 0.5, 0.04688, 0.5, 0.04687, 0.5, 0.03125, 0.5, 0.0, 0.5, 0.01562, 0.5, 0.01562, 0.5, 0.0, 0.5, 0.01562, 0.5, 0.0, 0.5, 0.0, 0.5, 0.01562, 0.5, 0.03125, 0.5, 0.01562, 0.5, 0.01562, 0.5, 0.03125, 0.5, 0.04688, 0.5, 0.04688, 0.5, 0.04688, 0.5, 0.04687, 0.5, 0.04687, 0.5, 0.03125, 0.5, 0.03125, 0.5, 0.04687, 0.5, 0.01562, 0.5, 0.03125, 0.5, 0.03125, 0.5, 0.01562, 0.5, 0.04688, 0.5, 0.04687, 0.5, 0.04687, 0.5, 0.04688, 0.5, 0.0625, 0.5, 0.03125, 0.5, 0.03125, 0.5, 0.0625, 0.5, 0.03125, 0.5, 0.0625, 0.5, 0.0625, 0.5, 0.03125, 0.5, 0.03125, 0.5, 0.0, 0.5, 0.0, 0.5, 0.03125, 0.5, 0.0625, 0.5, 0.09375, 0.5, 0.0625, 0.5, 0.0, 0.5, 0.03125, 0.5, 0.03125, 0.5, 0.0, 0.5, 0.2188, 0.5, 0.25, 0.5, 0.25, 0.5, 0.2188, 0.5, 0.2188, 0.5, 0.1875, 0.5, 0.1875, 0.5, 0.2188, 0.5, 0.1875, 0.5, 0.2188, 0.5, 0.2188, 0.5, 0.1875, 0.5, 0.1875, 0.5, 0.1562, 0.5, 0.1562, 0.5, 0.1875, 0.5, 0.1562, 0.5, 0.1875, 0.5, 0.1562, 0.5, 0.1562, 0.5, 0.125, 0.5, 0.1562, 0.5, 0.125, 0.5, 0.1562, 0.5, 0.1562, 0.5, 0.125, 0.5, 0.125, 0.5, 0.09375, 0.5, 0.09375, 0.5, 0.125, 0.5, 0.09375, 0.5, 0.125, 0.5, 0.125, 0.5, 0.09375, 0.5, 0.09375, 0.5, 0.0625, 0.5, 0.09375, 0.5, 0.09375, 0.5, 0.09375, 0.5, 0.09375, 0.5, 0.05013, 0.2746, 0.05378, 0.2996, 0.0646, 0.3335, 0.08214, 0.3658, 0.1057, 0.3943, 0.1342, 0.4179, 0.1665, 0.4354, 0.2004, 0.4462, 0.2254, 0.4499, 0.2254, 0.4499, 0.2004, 0.4462, 0.1665, 0.4354, 0.1342, 0.4179, 0.1057, 0.3943, 0.08214, 0.3658, 0.0646, 0.3335, 0.05378, 0.2996, 0.1562, 0.5, 0.1875, 0.5, 0.1875, 0.5, 0.1562, 0.5, 0.1562, 0.5, 0.125, 0.5, 0.125, 0.5, 0.1562, 0.5, 0.125, 0.5, 0.1562, 0.5, 0.1562, 0.5, 0.125, 0.5, 0.125, 0.5, 0.09375, 0.5, 0.09375, 0.5, 0.125, 0.5, 0.09375, 0.5, 0.125, 0.5, 0.125, 0.5, 0.09375, 0.5, 0.09375, 0.5, 0.0625, 0.5, 0.0625, 0.5, 0.09375, 0.5, 0.0625, 0.5, 0.09375, 0.5, 0.09375, 0.5, 0.0625, 0.5, 0.0625, 0.5, 0.03125, 0.5, 0.03125, 0.5, 0.0625, 0.5, 0.03125, 0.5, 0.0625, 0.5, 0.0625, 0.5, 0.03125, 0.5, 0.03125, 0.5, 0.0, 0.5, 0.0, 0.5, 0.03125, 0.5, 0.25, 0.5, 0.2188, 0.5, 0.2188, 0.5, 0.25, 0.5, 0.0, 0.5, 0.03125, 0.5, 0.03125, 0.5, 0.0, 0.5, 0.2188, 0.5, 0.25, 0.5, 0.25, 0.5, 0.2188, 0.5, 0.2188, 0.5, 0.1875, 0.5, 0.1875, 0.5, 0.2188, 0.5, 0.1875, 0.5, 0.2188, 0.5, 0.2188, 0.5, 0.1875, 0.5, 0.1875, 0.5, 0.1562, 0.5, 0.1562, 0.5, 0.1875, 0.5, 0.25, 0.5, 0.2188, 0.5, 0.1875, 0.5, 0.1562, 0.5, 0.125, 0.5, 0.09375, 0.5, 0.0625, 0.5, 0.03125, 0.5, 0.0, 0.5, 0.0, 0.5, 0.03125, 0.5, 0.0625, 0.5, 0.09375, 0.5, 0.125, 0.5, 0.1562, 0.5, 0.1875, 0.5, 0.2188, 0.5, 0.0625, 0.5, 0.04688, 0.5, 0.0625, 0.5, 0.0625, 0.5, 0.0625, 0.5, 0.0625, 0.5, 0.04688, 0.5, 0.0625, 0.5, 0.04688, 0.5, 0.0625, 0.5, 0.04688, 0.5, 0.0625, 0.5, 0.1094, 0.5, 0.1094, 0.5, 0.1094, 0.5, 0.04688, 0.5, 0.04688, 0.5, 0.04688, 0.5, 0.0625, 0.5, 0.0625, 0.5, 0.0625, 0.5, 0.1094, 0.5, 0.09375, 0.5, 0.09375, 0.5, 0.1094, 0.5, 0.125, 0.5, 0.125, 0.5, 0.125, 0.5, 0.125, 0.5, 0.1094, 0.5, 0.125, 0.5, 0.125, 0.5, 0.1094, 0.5, 0.125, 0.5, 0.1094, 0.5, 0.1094, 0.5, 0.1094, 0.5, 0.1094, 0.5, 0.125, 0.5, 0.1094, 0.5, 0.1094, 0.5, 0.125, 0.5, 0.1094, 0.5, 0.125, 0.5, 0.125, 0.5, 0.125, 0.5, 0.1875, 0.5, 0.1719, 0.5, 0.1719, 0.5, 0.1875, 0.5, 0.1875, 0.5, 0.1719, 0.5, 0.1719, 0.5, 0.1875, 0.5, 0.1719, 0.5, 0.1562, 0.5, 0.1719, 0.5, 0.1875, 0.5, 0.1719, 0.5, 0.1719, 0.5, 0.1875, 0.5, 0.1875, 0.5, 0.1719, 0.5, 0.1719, 0.5, 0.1875, 0.5, 0.1719, 0.5, 0.1562, 0.5, 0.1562, 0.5, 0.1719, 0.5, 0.1562, 0.5, 0.1719, 0.5, 0.1562, 0.5, 0.1719, 0.5, 0.1719, 0.5, 0.1719, 0.5, 0.1562, 0.5, 0.1562, 0.5, 0.1562, 0.5, 0.1562, 0.5, 0.1562, 0.5, 0.1562, 0.5, 0.1719, 0.5, 0.1719, 0.5, 0.1719, 0.5, 0.1719, 0.5, 0.1562, 0.5, 0.1719, 0.5, 0.03125, 0.5, 0.04688, 0.5, 0.04688, 0.5, 0.03125, 0.5, 0.04688, 0.5, 0.04688, 0.5, 0.04688, 0.5, 0.04688, 0.5, 0.04688, 0.5, 0.0625, 0.5, 0.0625, 0.5, 0.04688, 0.5, 0.04688, 0.5, 0.03125, 0.5, 0.03125, 0.5, 0.04688, 0.5, 0.01562, 0.5, 0.0, 0.5, 0.0, 0.5, 0.01562, 0.5, 0.0, 0.5, 0.01562, 0.5, 0.01562, 0.5, 0.0, 0.5, 0.04688, 0.5, 0.0625, 0.5, 0.0625, 0.5, 0.04688, 0.5, 0.03125, 0.5, 0.01562, 0.5, 0.01562, 0.5, 0.03125, 0.5, 0.01562, 0.5, 0.03125, 0.5, 0.03125, 0.5, 0.01562, 0.5, 0.0, 0.5, 0.01562, 0.5, 0.01562, 0.5, 0.0, 0.5, 0.04688, 0.5, 0.0625, 0.5, 0.0625, 0.5, 0.04688, 0.5, 0.03125, 0.5, 0.04688, 0.5, 0.04688, 0.5, 0.03125, 0.5, 0.03125, 0.5, 0.04688, 0.5, 0.04688, 0.5, 0.03125, 0.5, 0.0, 0.5, 0.01562, 0.5, 0.01562, 0.5, 0.0, 0.5, 0.01562, 0.5, 0.03125, 0.5, 0.03125, 0.5, 0.01562, 0.5, 0.0, 0.5, 0.01562, 0.5, 0.01562, 0.5, 0.0, 0.5, 0.03125, 0.5, 0.04688, 0.5, 0.04688, 0.5, 0.03125, 0.5, 0.01562, 0.5, 0.03125, 0.5, 0.03125, 0.5, 0.01562, 0.5, 0.04688, 0.5, 0.04688, 0.5, 0.04688, 0.5, 0.04688, 0.5, 0.03125, 0.5, 0.04688, 0.5, 0.04688, 0.5, 0.03125, 0.5, 0.01562, 0.5, 0.03125, 0.5, 0.03125, 0.5, 0.01562, 0.5, 0.01562, 0.5, 0.03125, 0.5, 0.03125, 0.5, 0.01562, 0.5, 0.03125, 0.5, 0.04688, 0.5, 0.04688, 0.5, 0.03125, 0.5, 0.04688, 0.5, 0.04688, 0.5, 0.04688, 0.5, 0.04688, 0.5, 0.03125, 0.5, 0.01562, 0.5, 0.01562, 0.5, 0.03125, 0.5, 0.0, 0.5, 0.01562, 0.5, 0.01562, 0.5, 0.0, 0.5, 0.01562, 0.5, 0.0, 0.5, 0.0, 0.5, 0.01562, 0.5, 0.04687, 0.5, 0.03125, 0.5, 0.03125, 0.5, 0.04688, 0.5, 0.04688, 0.5, 0.04687, 0.5, 0.04688, 0.5, 0.04688, 0.5, 0.04688, 0.5, 0.04688, 0.5, 0.04687, 0.5, 0.04688, 0.5, 0.04688, 0.5, 0.03125, 0.5, 0.03125, 0.5, 0.04687, 0.5, 0.01562, 0.5, 0.0, 0.5, 0.0, 0.5, 0.01562, 0.5, 0.0, 0.5, 0.01562, 0.5, 0.01562, 0.5, 0.0, 0.5, 0.03125, 0.5, 0.01562, 0.5, 0.01562, 0.5, 0.03125, 0.5, 0.04688, 0.5, 0.04688, 0.5, 0.04688, 0.5, 0.04688, 0.5, 0.03125, 0.5, 0.04688, 0.5, 0.04688, 0.5, 0.03125, 0.5, 0.01562, 0.5, 0.03125, 0.5, 0.03125, 0.5, 0.01562, 0.5, 0.09375, 0.5, 0.09375, 0.5, 0.09375, 0.5, 0.125, 0.5, 0.125, 0.5, 0.125, 0.5, 0.1562, 0.5, 0.1562, 0.5, 0.1562, 0.5, 0.1562, 0.5, 0.0625, 0.5, 0.0625, 0.5, 0.0625, 0.5, 0.0625, 0.5, 0.09375, 0.5, 0.0625, 0.5, 0.125, 0.5, 0.1562, 0.5, 0.125, 0.5, 0.0625, 0.5, 0.09375, 0.5, 0.09375, 0.5, 0.0625, 0.5, 0.09375, 0.5, 0.125, 0.5, 0.125, 0.5, 0.09375, 0.5, 0.125, 0.5, 0.1562, 0.5, 0.1562, 0.5, 0.125, 0.5, 0.1562, 0.5, 0.1875, 0.5, 0.1875, 0.5, 0.1562, 0.5, 0.1875, 0.5, 0.1562, 0.5, 0.1562, 0.5, 0.1875, 0.5, 0.1875, 0.5, 0.2188, 0.5, 0.2188, 0.5, 0.1875, 0.5, 0.2188, 0.5, 0.1875, 0.5, 0.1875, 0.5, 0.2188, 0.5, 0.2188, 0.5, 0.25, 0.5, 0.25, 0.5, 0.2188, 0.5, 0.0, 0.5, 0.03125, 0.5, 0.03125, 0.5, 0.0, 0.5, 0.25, 0.5, 0.2188, 0.5, 0.2188, 0.5, 0.25, 0.5, 0.03125, 0.5, 0.0625, 0.5, 0.0625, 0.5, 0.03125, 0.5, 0.2188, 0.5, 0.2188, 0.5, 0.2188, 0.5, 0.25, 0.5, 0.25, 0.5, 0.25, 0.5, 0.0625, 0.5, 0.0625, 0.5, 0.0625, 0.5, 0.1562, 0.5, 0.1562, 0.5, 0.1562, 0.5, 0.09375, 0.5, 0.0625, 0.5, 0.09375, 0.5, 0.1875, 0.5, 0.1562, 0.5, 0.1875, 0.5, 0.1875, 0.5, 0.1875, 0.5, 0.1875, 0.5, 0.2188, 0.5, 0.25, 0.5, 0.2188, 0.5, 0.25, 0.5, 0.2188, 0.5, 0.25, 0.5, 0.0625, 0.5, 0.0625, 0.5, 0.0625, 0.5, 0.09375, 0.5, 0.2188, 0.5, 0.2237, 0.5, 0.2237, 0.5, 0.2188, 0.5, 0.1875, 0.5, 0.1562, 0.5, 0.125, 0.5, 0.0625, 0.5, 0.0625, 0.5, 0.2188, 0.5, 0.2188, 0.5, 0.09375, 0.5, 0.09375, 0.5, 0.125, 0.5, 0.1562, 0.5, 0.1875, 0.5, 0.04688, 0.5, 0.09375, 0.5, 0.09375, 0.5, 0.0625, 0.5, 0.1094, 0.5, 0.09375, 0.5, 0.09375, 0.5, 0.09375, 0.5, 0.1094, 0.5, 0.125, 0.5, 0.125, 0.5, 0.125, 0.5, 0.01562, 0.5, 0.0, 0.5, 0.0, 0.5, 0.01562, 0.5, 0.03125, 0.5, 0.03125, 0.5, 0.03125, 0.5, 0.03125, 0.5, 0.04688, 0.5, 0.0625, 0.5])
me_cylinder.materials.append(mat_body)
me_cylinder.materials.append(mat_trim)
me_cylinder.materials.append(mat_highlight)
me_cylinder.update()

# ---- objects
ob_cylinder = bpy.data.objects.new('Cylinder', me_cylinder)

# ---- transforms, parenting, visibility, modifiers, constraints
ob_cylinder.location = (0.0, 0.0, 0.0)
_m = ob_cylinder.modifiers.new('Mirror', 'MIRROR')
_m.merge_threshold = 0.009

# ---- collection membership
col_collection.objects.link(ob_cylinder)

# ---- scene / render settings (as saved in the file)
scene.frame_start = 1; scene.frame_end = 250; scene.frame_set(1)
scene.render.engine = 'BLENDER_EEVEE_NEXT'
scene.cycles.sampling_pattern = 'TABULATED_SOBOL'
scene.view_settings.view_transform = 'Filmic'
bpy.context.view_layer.update()

# ---- added for rendering (the .blend has no active camera and no usable light): camera, sun
cam_auto = bpy.data.cameras.new('AutoCamera')
cam_auto.lens = 50.0
cam_auto.sensor_width = 36.0
cam_auto.clip_end = 1000.0
ob_auto_camera = bpy.data.objects.new('AutoCamera', cam_auto)
scene.collection.objects.link(ob_auto_camera)
ob_auto_camera.location = (4.45668, -5.19686, 3.89453)
ob_auto_camera.rotation_euler = (1.09748, -7.21219e-08, 0.694738)
scene.camera = ob_auto_camera
light_auto_sun = bpy.data.lights.new('AutoSun', 'SUN')
light_auto_sun.energy = 3.0
light_auto_sun.angle = 0.0523599
ob_auto_sun = bpy.data.objects.new('AutoSun', light_auto_sun)
scene.collection.objects.link(ob_auto_sun)
ob_auto_sun.rotation_euler = (0.872665, 0.174533, 0.523599)
bpy.context.view_layer.update()
